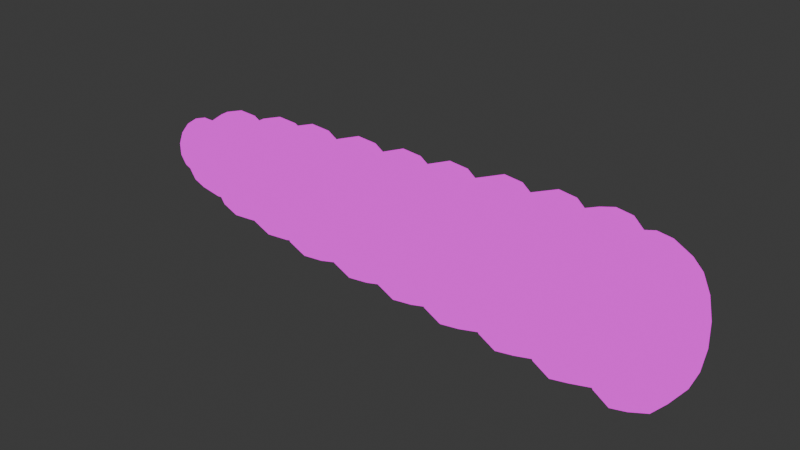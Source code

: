 # Source: carrot_sliced.blend  (saved by Blender 4.5.90; exported with 4.5.12 LTS)
import bpy
from mathutils import Matrix  # noqa: F401  (used for matrix-valued properties, if any)

bpy.ops.wm.read_factory_settings(use_empty=True)
scene = bpy.context.scene
scene.name = 'Scene'

# ---- collections
col_collection = bpy.data.collections.new('Collection'); scene.collection.children.link(col_collection)
col_boolean_cutters = bpy.data.collections.new('boolean_cutters'); scene.collection.children.link(col_boolean_cutters)
col_boolean_cutters.hide_render = True

# ---- images (referenced by path relative to the original .blend; pixels are not part of the script)
import os
ASSET_DIR = os.environ.get("B2B_ASSET_DIR", "")  # directory of the original .blend (textures are referenced by path, not embedded)
HERE = os.path.dirname(os.path.abspath(__file__))  # packed textures are extracted next to this script under _unpacked/

def load_image(name, relpath, width, height, colorspace="sRGB"):
    """Load a texture the original file referenced (path relative to the .blend, or extracted next to this script)."""
    p = next((c for c in (os.path.join(HERE, relpath), os.path.join(ASSET_DIR, relpath)) if relpath and os.path.exists(c)), "")
    if p:
        img = bpy.data.images.load(p, check_existing=True)
        img.name = name
    else:  # same state as the original file: an image datablock whose file is absent (Cycles renders it pink)
        img = bpy.data.images.new(name, width, height)
        img.source = "FILE"
        img.filepath = "//" + (relpath or name)
    img.colorspace_settings.name = colorspace
    return img
img_gradient_png = load_image('gradient.png', 'gradient.png', 1024, 1024, 'sRGB')

# ---- materials (node trees are filled in below, after node groups)
mat_carrot_body = bpy.data.materials.new('carrot_body')

# ---- material node trees
mat_carrot_body.use_nodes = True; mat_carrot_body.node_tree.nodes.clear()
_N = mat_carrot_body.node_tree.nodes; _L = mat_carrot_body.node_tree.links
n0 = _N.new('ShaderNodeOutputMaterial'); n0.name = 'Material Output'; n0.location = (200, 100)
n1 = _N.new('ShaderNodeTexImage'); n1.name = 'Image Texture'; n1.location = (-388, 86)
n1.image = img_gradient_png
_L.new(n1.outputs[0], n0.inputs[0])
n0.is_active_output = True

# ---- world
world_world = bpy.data.worlds.new('World'); scene.world = world_world
world_world.use_nodes = True; world_world.node_tree.nodes.clear()
_N = world_world.node_tree.nodes; _L = world_world.node_tree.links
n0 = _N.new('ShaderNodeOutputWorld'); n0.name = 'World Output'; n0.location = (200, 100)
n1 = _N.new('ShaderNodeBackground'); n1.name = 'Background'; n1.location = (-200, 100)
n1.inputs[0].default_value = (0.05088, 0.05088, 0.05088, 1.0)
_L.new(n1.outputs[0], n0.inputs[0])
n0.is_active_output = True
world_world.color = (0.05088, 0.05088, 0.05088)
world_world.sun_shadow_jitter_overblur = 0.0

# ---- meshes
me_cylinder = bpy.data.meshes.new('Cylinder')
me_cylinder.from_pydata([(-2.443, 0.1466, 0.04571), (-2.458, 0.1127, 0.09471), (-2.468, 0.06178, 0.1276), (-2.472, 0.001541, 0.1393), (-2.469, -0.05883, 0.1282), (-2.459, -0.1101, 0.09582), (-2.444, -0.1446, 0.04716), (-2.426, -0.1569, -0.01038), (-2.409, -0.1452, -0.06803), (-2.394, -0.1113, -0.117), (-2.383, -0.06038, -0.1499), (-2.38, -0.0001437, -0.1617), (-2.383, 0.06022, -0.1505), (-2.393, 0.1115, -0.1181), (-2.425, 0.1583, -0.01195), (-2.408, 0.146, -0.06949), (-2.142, 0.2972, -0.04768), (-1.179, 0.489, -0.02457), (-1.889, 0.3973, 0.0364), (-2.109, 0.2739, -0.1562), (-1.124, 0.4508, -0.203), (-1.844, 0.3663, -0.1085), (-2.081, 0.209, -0.248), (-1.078, 0.344, -0.3539), (-1.807, 0.2795, -0.2311), (-2.062, 0.1122, -0.3091), (-1.047, 0.1849, -0.4544), (-1.782, 0.1503, -0.3126), (-2.056, -0.001734, -0.3301), (-1.037, -0.002353, -0.489), (-1.774, -0.001738, -0.3407), (-2.063, -0.1154, -0.308), (-1.048, -0.1892, -0.4525), (-1.783, -0.1535, -0.3111), (-2.082, -0.2115, -0.2459), (-1.08, -0.3472, -0.3505), (-1.808, -0.2818, -0.2283), (-2.11, -0.2754, -0.1535), (-1.127, -0.4523, -0.1985), (-1.846, -0.3671, -0.1049), (-2.144, -0.2974, -0.04471), (-1.181, -0.4885, -0.0197), (-1.891, -0.3965, 0.04036), (-2.177, -0.2742, 0.06384), (-1.236, -0.4503, 0.1588), (-1.935, -0.3655, 0.1853), (-2.205, -0.2092, 0.1556), (-1.282, -0.3435, 0.3097), (-1.973, -0.2788, 0.3078), (-2.223, -0.1124, 0.2167), (-1.313, -0.1844, 0.4101), (-1.997, -0.1495, 0.3894), (-2.23, 0.001444, 0.2378), (-1.323, 0.002872, 0.4447), (-2.006, 0.002505, 0.4175), (-2.223, 0.1151, 0.2156), (-1.312, 0.1897, 0.4082), (-1.997, 0.1542, 0.3879), (-2.204, 0.2112, 0.1535), (-1.28, 0.3477, 0.3062), (-1.971, 0.2825, 0.305), (-2.175, 0.2751, 0.0611), (-1.233, 0.4528, 0.1543), (-1.933, 0.3679, 0.1816), (-2.519, 0.0005032, -0.04244), (1.895, 0.6469, 0.002897), (2.352, 0.633, -0.02152), (2.526, 0.4972, 0.03737), (1.967, 0.5963, -0.2333), (2.581, 0.4583, -0.1441), (2.423, 0.5835, -0.2527), (2.028, 0.455, -0.433), (2.628, 0.3497, -0.2976), (2.483, 0.4451, -0.4483), (2.069, 0.2444, -0.5659), (2.659, 0.1879, -0.3997), (2.522, 0.2389, -0.5784), (2.082, -0.003446, -0.6117), (2.67, -0.002568, -0.4349), (2.536, -0.00366, -0.6232), (2.067, -0.2507, -0.5634), (2.658, -0.1926, -0.3978), (2.521, -0.2457, -0.576), (2.026, -0.4598, -0.4285), (2.626, -0.3533, -0.2941), (2.48, -0.4505, -0.4438), (1.964, -0.5989, -0.2273), (2.579, -0.4602, -0.1395), (2.42, -0.5866, -0.2469), (1.891, -0.6468, 0.00935), (2.523, -0.497, 0.04233), (2.349, -0.6335, -0.0152), (1.819, -0.5963, 0.2455), (2.467, -0.4581, 0.2238), (2.278, -0.584, 0.216), (1.758, -0.4549, 0.4453), (2.421, -0.3495, 0.3773), (2.218, -0.4457, 0.4116), (1.717, -0.2443, 0.5781), (2.39, -0.1877, 0.4794), (2.178, -0.2395, 0.5417), (1.704, 0.003468, 0.6239), (2.379, 0.002745, 0.5146), (2.165, 0.003109, 0.5865), (1.719, 0.2507, 0.5757), (2.391, 0.1928, 0.4775), (2.18, 0.2452, 0.5392), (1.761, 0.4598, 0.4407), (2.423, 0.3534, 0.3738), (2.221, 0.4499, 0.4071), (1.822, 0.5989, 0.2396), (2.47, 0.4603, 0.2192), (2.281, 0.5861, 0.2102), (1.826, 0.4447, -0.49), (1.524, 0.2449, 0.4968), (1.562, -0.4455, 0.3693), (1.522, -0.2395, 0.4993), (1.509, 0.002978, 0.5441), (1.564, 0.4495, 0.3648), (1.625, 0.5856, 0.168), (1.696, 0.6324, -0.06353), (1.767, 0.583, -0.2946), (1.866, 0.2386, -0.62), (1.622, -0.5838, 0.1738), (1.763, -0.5864, -0.2888), (1.824, -0.4503, -0.4855), (1.692, -0.6332, -0.05722), (1.865, -0.2457, -0.6176), (1.879, -0.003787, -0.6648), (1.378, 0.2455, 0.6118), (1.416, -0.4442, 0.4843), (1.476, -0.5823, 0.2891), (1.377, -0.2384, 0.6142), (1.363, 0.003794, 0.6589), (1.419, 0.4498, 0.4799), (1.617, -0.5849, -0.173), (1.678, -0.449, -0.3695), (1.546, -0.6317, 0.05831), (1.68, 0.445, -0.374), (1.72, 0.2392, -0.5039), (1.479, 0.5857, 0.2833), (1.718, -0.2446, -0.5015), (1.55, 0.6326, 0.05201), (1.621, 0.5832, -0.1788), (1.733, -0.002964, -0.5486), (1.286, 0.5609, -0.2812), (1.218, 0.6085, -0.05895), (1.343, 0.4279, -0.4692), (1.149, 0.5634, 0.1638), (1.051, -0.2302, 0.4824), (1.089, -0.4284, 0.3574), (1.091, 0.4325, 0.3531), (1.052, 0.2357, 0.4801), (1.038, 0.002975, 0.5255), (1.146, -0.5614, 0.1694), (1.214, -0.609, -0.05288), (1.381, 0.2297, -0.5942), (1.38, -0.2362, -0.5919), (1.282, -0.5639, -0.2756), (1.394, -0.003532, -0.6373), (1.341, -0.433, -0.4649), (0.9982, -0.5601, 0.2865), (1.066, -0.6076, 0.06447), (0.9028, -0.2292, 0.5992), (0.9408, -0.4272, 0.4743), (1.134, -0.5626, -0.158), (0.9433, 0.4327, 0.47), (0.9042, 0.2362, 0.5968), (0.89, 0.003704, 0.6422), (1.192, -0.4318, -0.3471), (1.138, 0.561, -0.1636), (1.233, 0.2302, -0.4763), (1.07, 0.6085, 0.05841), (1.195, 0.4281, -0.3514), (1.001, 0.5635, 0.2809), (1.232, -0.2352, -0.474), (1.246, -0.002796, -0.5193), (0.6345, 0.5386, 0.1479), (0.5788, 0.4134, 0.3288), (0.7648, 0.5362, -0.2776), (0.8197, 0.409, -0.4573), (0.5764, -0.4097, 0.3329), (0.6998, 0.5817, -0.0651), (0.5278, 0.002793, 0.4937), (0.5414, 0.2253, 0.4503), (0.5401, -0.2202, 0.4525), (0.8173, -0.4141, -0.4532), (0.8548, -0.2259, -0.5747), (0.7617, -0.5392, -0.2722), (0.6964, -0.5823, -0.05929), (0.6313, -0.5368, 0.1532), (0.8561, 0.2195, -0.5769), (0.8684, -0.003429, -0.6181), (0.6696, -0.4129, -0.3358), (0.4315, 0.4137, 0.4453), (0.6141, -0.5379, -0.155), (0.5488, -0.5809, 0.05768), (0.4291, -0.4085, 0.4495), (0.4839, -0.5355, 0.2699), (0.3804, 0.00352, 0.61), (0.394, 0.2258, 0.5667), (0.3927, -0.2192, 0.5689), (0.487, 0.5387, 0.2646), (0.707, -0.2249, -0.4571), (0.6172, 0.5363, -0.1604), (0.672, 0.4093, -0.3399), (0.7083, 0.22, -0.4593), (0.5522, 0.5818, 0.05188), (0.7206, -0.002694, -0.5005), (0.0703, 0.2161, 0.4359), (0.1062, 0.3965, 0.3194), (0.06906, -0.2111, 0.438), (0.3372, 0.3922, -0.4344), (0.05725, 0.002706, 0.4775), (0.2222, 0.5578, -0.05832), (0.1596, 0.5165, 0.1459), (0.1039, -0.3928, 0.3234), (0.2845, 0.5142, -0.2621), (0.3839, -0.003259, -0.5886), (0.372, 0.2105, -0.5491), (0.3708, -0.2166, -0.5469), (0.2189, -0.5584, -0.05275), (0.2815, -0.517, -0.257), (0.1566, -0.5147, 0.151), (0.3349, -0.397, -0.4305), (-0.06985, 0.2165, 0.546), (-0.03396, 0.3967, 0.4297), (-0.07109, -0.2101, 0.5481), (-0.08288, 0.003394, 0.5876), (0.0786, -0.557, 0.05794), (-0.03626, -0.3916, 0.4336), (0.1411, -0.5157, -0.146), (0.0163, -0.5134, 0.2615), (0.1944, -0.3958, -0.3193), (0.2433, -0.002564, -0.4772), (0.2315, 0.211, -0.4378), (0.1967, 0.3925, -0.3233), (0.08184, 0.5578, 0.05238), (0.2303, -0.2157, -0.4356), (0.0193, 0.5165, 0.2563), (0.1441, 0.5143, -0.1511), (-0.3636, -0.3759, 0.3066), (-0.1908, 0.492, -0.2536), (-0.1404, 0.3753, -0.4185), (-0.2505, 0.5337, -0.05858), (-0.397, -0.202, 0.4163), (-0.3104, 0.4942, 0.1368), (-0.4083, 0.002575, 0.4541), (-0.3958, 0.2067, 0.4143), (-0.3614, 0.3793, 0.3029), (-0.3133, -0.4925, 0.1417), (-0.1083, -0.2073, -0.5261), (-0.09578, -0.003133, -0.566), (-0.1937, -0.4947, -0.2486), (-0.2536, -0.5343, -0.05325), (-0.1071, 0.2014, -0.5281), (-0.1426, -0.3799, -0.4147), (-0.5114, -0.3747, 0.4235), (-0.4612, -0.4912, 0.2588), (-0.5448, -0.201, 0.5331), (-0.3417, -0.4934, -0.131), (-0.4016, -0.5329, 0.0641), (-0.5561, 0.003305, 0.5708), (-0.5436, 0.2072, 0.531), (-0.2907, -0.3787, -0.2969), (-0.5092, 0.3796, 0.4198), (-0.3388, 0.4921, -0.136), (-0.2564, -0.2063, -0.4082), (-0.2886, 0.3756, -0.3006), (-0.2439, -0.002396, -0.4479), (-0.3984, 0.5338, 0.05878), (-0.4583, 0.4943, 0.2539), (-0.2552, 0.2019, -0.4102), (-0.7683, 0.507, -0.06472), (-0.7116, 0.4673, -0.2499), (-0.8758, -0.3571, 0.2822), (-0.9064, 0.1963, 0.3845), (-0.9182, 0.002393, 0.4223), (-0.9075, -0.1919, 0.3864), (-0.8252, 0.4694, 0.1209), (-0.6638, 0.3565, -0.4066), (-0.8737, 0.3603, 0.2786), (-0.7144, -0.47, -0.2453), (-0.7713, -0.5076, -0.05966), (-0.6321, 0.1913, -0.5108), (-0.6214, -0.003029, -0.5467), (-0.828, -0.4679, 0.1256), (-0.6332, -0.1969, -0.5089), (-0.6659, -0.3609, -0.403), (-0.8714, -0.4683, -0.1203), (-0.9282, -0.5058, 0.06505), (-0.9848, -0.4662, 0.25), (-1.033, -0.3555, 0.4064), (-1.063, 0.1972, 0.5086), (-1.075, 0.003496, 0.5464), (-1.064, -0.1906, 0.5105), (-1.03, 0.3609, 0.4029), (-0.8229, -0.3593, -0.2778), (-0.9252, 0.5074, 0.05999), (-0.8686, 0.4678, -0.125), (-0.7892, 0.1922, -0.3855), (-0.7785, -0.001919, -0.4213), (-0.7903, -0.1956, -0.3835), (-0.9821, 0.4699, 0.2454), (-0.8209, 0.3571, -0.2814), (-1.206, 0.4836, -0.03361), (-1.152, 0.4458, -0.2101), (-1.106, 0.3402, -0.3594), (-1.26, 0.4478, 0.1433), (-1.348, 0.002786, 0.4305), (-1.337, 0.1876, 0.3944), (-1.306, 0.3438, 0.2936), (-1.308, -0.3398, 0.297), (-1.338, -0.1824, 0.3963), (-1.066, -0.002381, -0.4929), (-1.077, -0.1872, -0.4568), (-1.108, -0.3434, -0.356), (-1.208, -0.4832, -0.02878), (-1.076, 0.1828, -0.4587), (-1.154, -0.4474, -0.2056), (-1.262, -0.4454, 0.1477), (-1.22, -0.3419, -0.2683), (-1.32, -0.481, 0.05756), (-1.46, 0.002988, 0.515), (-1.449, 0.187, 0.4791), (-1.418, 0.3427, 0.3786), (-1.266, -0.4454, -0.1186), (-1.374, -0.4434, 0.2334), (-1.42, -0.3382, 0.382), (-1.45, -0.1815, 0.4809), (-1.318, 0.4819, 0.05276), (-1.264, 0.4442, -0.123), (-1.218, 0.339, -0.2717), (-1.178, -0.002158, -0.4047), (-1.189, -0.1862, -0.3688), (-1.372, 0.4462, 0.2289), (-1.188, 0.1823, -0.3706), (-1.604, 0.3828, -0.2097), (-1.65, 0.4153, -0.05799), (-1.697, 0.3845, 0.09407), (-1.564, 0.292, -0.3381), (-1.736, 0.2952, 0.2233), (-1.763, 0.1608, 0.31), (-1.773, 0.001942, 0.341), (-1.764, -0.1573, 0.3116), (-1.738, -0.2926, 0.2262), (-1.538, 0.1567, -0.4234), (-1.53, -0.0025, -0.4528), (-1.539, -0.1614, -0.4218), (-1.566, -0.2957, -0.3351), (-1.606, -0.3851, -0.2059), (-1.652, -0.4159, -0.05384), (-1.699, -0.3834, 0.0979), (-1.89, 0.2946, 0.3445), (-1.917, 0.1609, 0.4309), (-1.926, 0.002771, 0.4617), (-1.918, -0.1557, 0.4324), (-1.721, -0.2935, -0.2113), (-1.892, -0.2904, 0.3475), (-1.76, -0.3825, -0.08266), (-1.806, -0.4131, 0.06869), (-1.853, -0.3808, 0.2197), (-1.758, 0.3819, -0.08647), (-1.804, 0.4142, 0.06457), (-1.85, 0.3836, 0.2159), (-1.719, 0.2915, -0.2142), (-1.693, 0.1568, -0.2992), (-1.684, -0.001651, -0.3285), (-1.694, -0.1598, -0.2976), (-2.174, 0.2713, -0.05836), (-2.144, 0.25, -0.1575), (-2.118, 0.1907, -0.2413), (-2.205, 0.2511, 0.04097), (-2.231, 0.1928, 0.1254), (-2.248, 0.105, 0.182), (-2.254, 0.001239, 0.2023), (-2.249, -0.1028, 0.1831), (-2.232, -0.1911, 0.1273), (-2.101, 0.1023, -0.2971), (-2.096, -0.001663, -0.3163), (-2.102, -0.1054, -0.296), (-2.119, -0.1932, -0.2394), (-2.145, -0.2516, -0.155), (-2.176, -0.2717, -0.05565), (-2.206, -0.2505, 0.04347), (-2.347, 0.1885, 0.2104), (-2.364, 0.1032, 0.2655), (-2.37, 0.002386, 0.2852), (-2.365, -0.09865, 0.2665), (-2.239, -0.1865, -0.1439), (-2.264, -0.2432, -0.06192), (-2.294, -0.2628, 0.03458), (-2.348, -0.1845, 0.2123), (-2.323, -0.2421, 0.1309), (-2.292, 0.2647, 0.03194), (-2.263, 0.2441, -0.06435), (-2.238, 0.1865, -0.1458), (-2.322, 0.2452, 0.1284), (-2.221, 0.1006, -0.2), (-2.216, -0.0004336, -0.2186), (-2.222, -0.1013, -0.199), (2.111, 0.5926, 0.1563), (2.183, 0.64, -0.07809), (2.255, 0.59, -0.312), (2.315, 0.45, -0.5098), (2.05, 0.4548, 0.3555), (2.009, 0.2477, 0.4892), (2.007, -0.2426, 0.4917), (1.994, 0.002796, 0.537), (2.047, -0.4512, 0.3601), (2.355, 0.2414, -0.6415), (2.369, -0.004052, -0.6868), (2.354, -0.249, -0.639), (2.313, -0.4561, -0.5053), (2.251, -0.5938, -0.3061), (2.108, -0.5912, 0.1622), (2.179, -0.6413, -0.07169), (1.893, 0.456, 0.4808), (1.852, 0.2488, 0.6145), (1.85, -0.2419, 0.617), (1.837, 0.003712, 0.6624), (1.89, -0.4506, 0.4853), (2.156, -0.4555, -0.3807), (2.094, -0.5933, -0.1813), (1.951, -0.5907, 0.2873), (2.023, -0.6408, 0.05324), (1.954, 0.5939, 0.2814), (2.026, 0.6414, 0.04684), (2.098, 0.5913, -0.1872), (2.158, 0.4512, -0.3852), (2.198, 0.2425, -0.5169), (2.212, -0.003141, -0.5623), (2.197, -0.2482, -0.5145), (2.43, 0.3455, 0.3679), (2.398, 0.1884, 0.4693), (2.387, 0.002695, 0.5055), (2.397, -0.1835, 0.4711), (2.629, -0.3453, -0.285), (2.528, -0.4858, 0.04387), (2.428, -0.3417, 0.3713), (2.582, -0.4498, -0.1339), (2.474, -0.4478, 0.2213), (2.585, 0.448, -0.1384), (2.531, 0.486, 0.03902), (2.476, 0.45, 0.2168), (2.661, 0.1836, -0.3883), (2.631, 0.3419, -0.2884), (2.671, -0.002499, -0.4227), (2.66, -0.1883, -0.3864)], [], [(28, 31, 380, 379), (19, 22, 371, 370), (58, 61, 372, 373), (49, 52, 375, 376), (40, 43, 384, 383), (31, 34, 381, 380), (8, 7, 64), (52, 55, 374, 375), (43, 46, 377, 384), (34, 37, 382, 381), (25, 28, 379, 378), (16, 19, 370, 369), (61, 16, 369, 372), (55, 58, 373, 374), (46, 49, 376, 377), (37, 40, 383, 382), (17, 20, 306, 305), (18, 21, 19, 16), (20, 23, 307, 306), (21, 24, 22, 19), (23, 26, 318, 307), (24, 27, 25, 22), (26, 29, 314, 318), (27, 30, 28, 25), (29, 32, 315, 314), (30, 33, 31, 28), (32, 35, 316, 315), (33, 36, 34, 31), (35, 38, 319, 316), (36, 39, 37, 34), (38, 41, 317, 319), (39, 42, 40, 37), (41, 44, 320, 317), (42, 45, 43, 40), (44, 47, 312, 320), (45, 48, 46, 43), (47, 50, 313, 312), (48, 51, 49, 46), (50, 53, 309, 313), (51, 54, 52, 49), (53, 56, 310, 309), (54, 57, 55, 52), (56, 59, 311, 310), (57, 60, 58, 55), (59, 62, 308, 311), (60, 63, 61, 58), (62, 17, 305, 308), (63, 18, 16, 61), (22, 25, 378, 371), (3, 2, 64), (13, 12, 64), (4, 3, 64), (15, 13, 64), (9, 8, 64), (0, 14, 64), (10, 9, 64), (5, 4, 64), (14, 15, 64), (6, 5, 64), (1, 0, 64), (11, 10, 64), (2, 1, 64), (12, 11, 64), (7, 6, 64), (68, 65, 427, 428), (70, 66, 67, 69), (69, 67, 443, 442), (71, 68, 428, 429), (73, 70, 69, 72), (72, 69, 442, 446), (74, 71, 429, 430), (76, 73, 72, 75), (75, 72, 446, 445), (77, 74, 430, 431), (79, 76, 75, 78), (78, 75, 445, 447), (80, 77, 431, 432), (82, 79, 78, 81), (81, 78, 447, 448), (83, 80, 432, 422), (85, 82, 81, 84), (84, 81, 448, 437), (86, 83, 422, 423), (88, 85, 84, 87), (87, 84, 437, 440), (89, 86, 423, 425), (91, 88, 87, 90), (90, 87, 440, 438), (92, 89, 425, 424), (94, 91, 90, 93), (93, 90, 438, 441), (95, 92, 424, 421), (97, 94, 93, 96), (96, 93, 441, 439), (98, 95, 421, 419), (100, 97, 96, 99), (99, 96, 439, 436), (101, 98, 419, 420), (103, 100, 99, 102), (102, 99, 436, 435), (104, 101, 420, 418), (106, 103, 102, 105), (105, 102, 435, 434), (107, 104, 418, 417), (109, 106, 105, 108), (108, 105, 434, 433), (110, 107, 417, 426), (112, 109, 108, 111), (111, 108, 433, 444), (65, 110, 426, 427), (66, 112, 111, 67), (67, 111, 444, 443), (17, 298, 299, 20), (62, 303, 298, 17), (20, 299, 304, 23), (23, 304, 300, 26), (26, 300, 301, 29), (29, 301, 302, 32), (32, 302, 297, 35), (35, 297, 289, 38), (38, 289, 290, 41), (41, 290, 291, 44), (44, 291, 292, 47), (47, 292, 295, 50), (50, 295, 294, 53), (53, 294, 293, 56), (56, 293, 296, 59), (59, 296, 303, 62), (122, 113, 71, 74), (125, 127, 80, 83), (123, 126, 89, 92), (120, 119, 110, 65), (114, 117, 101, 104), (119, 118, 107, 110), (124, 125, 83, 86), (118, 114, 104, 107), (144, 141, 136, 135, 137, 131, 130, 132, 133, 129, 134, 140, 142, 143, 138, 139), (128, 122, 74, 77), (117, 116, 98, 101), (115, 123, 92, 95), (113, 121, 68, 71), (126, 124, 86, 89), (117, 116, 115, 123, 126, 124, 125, 127, 128, 122, 113, 121, 120, 119, 118, 114), (127, 128, 77, 80), (116, 115, 95, 98), (121, 120, 65, 68), (156, 147, 138, 139), (160, 157, 141, 136), (154, 155, 137, 131), (146, 148, 140, 142), (152, 153, 133, 129), (158, 160, 136, 135), (148, 151, 134, 140), (151, 152, 129, 134), (176, 175, 169, 165, 162, 161, 164, 163, 168, 167, 166, 174, 172, 170, 173, 171), (159, 156, 139, 144), (153, 149, 132, 133), (150, 154, 131, 130), (147, 145, 143, 138), (155, 158, 135, 137), (153, 149, 150, 154, 155, 158, 160, 157, 159, 156, 147, 145, 146, 148, 151, 152), (157, 159, 144, 141), (149, 150, 130, 132), (145, 146, 142, 143), (191, 180, 173, 171), (186, 187, 175, 169), (190, 189, 162, 161), (182, 177, 174, 172), (184, 183, 168, 167), (177, 178, 166, 174), (188, 186, 169, 165), (178, 184, 167, 166), (208, 203, 193, 195, 196, 198, 197, 201, 199, 200, 194, 202, 207, 204, 205, 206), (192, 191, 171, 176), (181, 190, 161, 164), (183, 185, 163, 168), (180, 179, 170, 173), (189, 188, 165, 162), (183, 185, 181, 190, 189, 188, 186, 187, 192, 191, 180, 179, 182, 177, 178, 184), (187, 192, 176, 175), (185, 181, 164, 163), (179, 182, 172, 170), (219, 212, 205, 206), (224, 220, 203, 193), (223, 221, 196, 198), (214, 215, 202, 207), (209, 213, 199, 200), (222, 224, 193, 195), (215, 210, 194, 202), (210, 209, 200, 194), (234, 238, 233, 231, 229, 232, 230, 227, 228, 225, 226, 239, 237, 240, 236, 235), (218, 219, 206, 208), (216, 223, 198, 197), (213, 211, 201, 199), (212, 217, 204, 205), (221, 222, 195, 196), (213, 211, 216, 223, 221, 222, 224, 220, 218, 219, 212, 217, 214, 215, 210, 209), (220, 218, 208, 203), (211, 216, 197, 201), (217, 214, 207, 204), (255, 243, 236, 235), (256, 251, 238, 233), (250, 254, 229, 232), (244, 246, 239, 237), (248, 247, 228, 225), (253, 256, 233, 231), (246, 249, 226, 239), (249, 248, 225, 226), (269, 267, 264, 260, 261, 258, 257, 259, 262, 263, 265, 271, 270, 266, 268, 272), (252, 255, 235, 234), (247, 245, 227, 228), (241, 250, 232, 230), (243, 242, 240, 236), (254, 253, 231, 229), (247, 245, 241, 250, 254, 253, 256, 251, 252, 255, 243, 242, 244, 246, 249, 248), (251, 252, 234, 238), (245, 241, 230, 227), (242, 244, 237, 240), (284, 280, 268, 272), (288, 287, 267, 264), (286, 283, 261, 258), (273, 279, 271, 270), (276, 277, 262, 263), (279, 281, 265, 271), (282, 288, 264, 260), (281, 276, 263, 265), (301, 302, 297, 289, 290, 291, 292, 295, 294, 293, 296, 303, 298, 299, 304, 300), (285, 284, 272, 269), (275, 286, 258, 257), (277, 278, 259, 262), (280, 274, 266, 268), (283, 282, 260, 261), (277, 278, 275, 286, 283, 282, 288, 287, 285, 284, 280, 274, 273, 279, 281, 276), (287, 285, 269, 267), (278, 275, 257, 259), (274, 273, 270, 266), (328, 329, 344, 345), (336, 333, 347, 346), (324, 325, 341, 342), (333, 334, 348, 347), (331, 332, 340, 337), (325, 335, 339, 341), (326, 322, 351, 350), (327, 328, 345, 352), (322, 327, 352, 351), (330, 331, 337, 338), (321, 326, 350, 349), (333, 334, 321, 326, 322, 327, 328, 329, 323, 324, 325, 335, 330, 331, 332, 336), (334, 321, 349, 348), (323, 324, 342, 343), (332, 336, 346, 340), (329, 323, 343, 344), (309, 313, 312, 320, 317, 319, 316, 315, 314, 318, 307, 306, 305, 308, 311, 310), (335, 330, 338, 339), (356, 355, 54, 51), (364, 363, 18, 63), (355, 354, 57, 54), (367, 368, 33, 30), (360, 361, 45, 42), (359, 360, 42, 39), (368, 357, 36, 33), (361, 358, 48, 45), (353, 364, 63, 60), (357, 359, 39, 36), (366, 367, 30, 27), (363, 362, 21, 18), (367, 368, 357, 359, 360, 361, 358, 356, 355, 354, 353, 364, 363, 362, 365, 366), (354, 353, 60, 57), (365, 366, 27, 24), (358, 356, 51, 48), (343, 344, 345, 352, 351, 350, 349, 348, 347, 346, 340, 337, 338, 339, 341, 342), (362, 365, 24, 21), (399, 400, 10, 11), (395, 396, 13, 15), (392, 388, 4, 5), (385, 397, 0, 1), (391, 393, 6, 7), (394, 395, 15, 14), (388, 387, 3, 4), (389, 390, 8, 9), (396, 398, 12, 13), (393, 392, 5, 6), (400, 389, 9, 10), (386, 385, 1, 2), (399, 400, 389, 390, 391, 393, 392, 388, 387, 386, 385, 397, 394, 395, 396, 398), (397, 394, 14, 0), (390, 391, 7, 8), (398, 399, 11, 12), (387, 386, 2, 3), (375, 376, 377, 384, 383, 382, 381, 380, 379, 378, 371, 370, 369, 372, 373, 374), (406, 408, 103, 106), (409, 415, 94, 97), (405, 406, 106, 109), (402, 401, 112, 66), (401, 405, 109, 112), (412, 411, 79, 82), (416, 414, 88, 91), (411, 410, 76, 79), (404, 403, 70, 73), (415, 416, 91, 94), (407, 409, 97, 100), (410, 404, 73, 76), (431, 432, 422, 423, 425, 424, 421, 419, 420, 418, 417, 426, 427, 428, 429, 430), (414, 413, 85, 88), (408, 407, 100, 103), (403, 402, 66, 70), (413, 412, 82, 85), (408, 407, 409, 415, 416, 414, 413, 412, 411, 410, 404, 403, 402, 401, 405, 406), (447, 448, 437, 440, 438, 441, 439, 436, 435, 434, 433, 444, 443, 442, 446, 445)])
_uv = me_cylinder.uv_layers.new(name='UVMap')
_uv.uv.foreach_set('vector', [0.3548, 0.7776, 0.3332, 0.7762, 0.338, 0.774, 0.3581, 0.7754, 0.4218, 0.7785, 0.3994, 0.7788, 0.3994, 0.7766, 0.4202, 0.7763, 0.4868, 0.7742, 0.4657, 0.7763, 0.4609, 0.7741, 0.4803, 0.7722, 0.5426, 0.7643, 0.5256, 0.7682, 0.5156, 0.7665, 0.5308, 0.7628, 0.274, 0.7681, 0.257, 0.7642, 0.2688, 0.7627, 0.2839, 0.7664, 0.3332, 0.7762, 0.3123, 0.7741, 0.3187, 0.7721, 0.338, 0.774, 0.3364, 0.7612, 0.3275, 0.7589, 0.3996, 0.7558, 0.5256, 0.7682, 0.5069, 0.7715, 0.4987, 0.7696, 0.5156, 0.7665, 0.257, 0.7642, 0.2425, 0.7595, 0.2563, 0.7583, 0.2688, 0.7627, 0.3123, 0.7741, 0.2924, 0.7714, 0.3005, 0.7696, 0.3187, 0.7721, 0.377, 0.7785, 0.3548, 0.7776, 0.3581, 0.7754, 0.3787, 0.7763, 0.4439, 0.7776, 0.4218, 0.7785, 0.4202, 0.7763, 0.4408, 0.7755, 0.4657, 0.7763, 0.4439, 0.7776, 0.4408, 0.7755, 0.4609, 0.7741, 0.5069, 0.7715, 0.4868, 0.7742, 0.4803, 0.7722, 0.4987, 0.7696, 0.5572, 0.7596, 0.5426, 0.7643, 0.5308, 0.7628, 0.5433, 0.7584, 0.2924, 0.7714, 0.274, 0.7681, 0.2839, 0.7664, 0.3005, 0.7696, 0.4736, 0.8189, 0.4366, 0.8196, 0.4361, 0.8181, 0.4727, 0.8174, 0.4585, 0.7925, 0.4289, 0.7934, 0.4218, 0.7785, 0.4439, 0.7776, 0.4366, 0.8196, 0.3995, 0.8198, 0.3995, 0.8183, 0.4361, 0.8181, 0.4289, 0.7934, 0.3994, 0.7937, 0.3994, 0.7788, 0.4218, 0.7785, 0.3995, 0.8198, 0.3624, 0.8196, 0.3629, 0.818, 0.3995, 0.8183, 0.3994, 0.7937, 0.3698, 0.7934, 0.377, 0.7785, 0.3994, 0.7788, 0.3624, 0.8196, 0.3253, 0.8188, 0.3262, 0.8173, 0.3629, 0.818, 0.3698, 0.7934, 0.3405, 0.7925, 0.3548, 0.7776, 0.377, 0.7785, 0.3253, 0.8188, 0.2882, 0.8177, 0.2896, 0.8161, 0.3262, 0.8173, 0.3405, 0.7925, 0.3114, 0.791, 0.3332, 0.7762, 0.3548, 0.7776, 0.2882, 0.8177, 0.2511, 0.8162, 0.2529, 0.8146, 0.2896, 0.8161, 0.3114, 0.791, 0.2828, 0.7888, 0.3123, 0.7741, 0.3332, 0.7762, 0.2511, 0.8162, 0.2141, 0.8143, 0.2165, 0.8127, 0.2529, 0.8146, 0.2828, 0.7888, 0.2542, 0.7861, 0.2924, 0.7714, 0.3123, 0.7741, 0.2141, 0.8143, 0.1768, 0.8122, 0.1797, 0.8105, 0.2165, 0.8127, 0.2542, 0.7861, 0.2267, 0.7829, 0.274, 0.7681, 0.2924, 0.7714, 0.1768, 0.8122, 0.1393, 0.81, 0.1429, 0.8082, 0.1797, 0.8105, 0.2267, 0.7829, 0.2, 0.7792, 0.257, 0.7642, 0.274, 0.7681, 0.1393, 0.81, 0.1014, 0.8077, 0.1057, 0.8058, 0.1429, 0.8082, 0.2, 0.7792, 0.1741, 0.7749, 0.2425, 0.7595, 0.257, 0.7642, 0.6972, 0.8084, 0.6594, 0.8105, 0.6559, 0.8087, 0.6931, 0.8064, 0.6264, 0.7752, 0.5997, 0.7794, 0.5426, 0.7643, 0.5572, 0.7596, 0.6594, 0.8105, 0.622, 0.8126, 0.6191, 0.8109, 0.6559, 0.8087, 0.5997, 0.7794, 0.5724, 0.7831, 0.5256, 0.7682, 0.5426, 0.7643, 0.622, 0.8126, 0.5849, 0.8146, 0.5825, 0.8129, 0.6191, 0.8109, 0.5724, 0.7831, 0.5446, 0.7863, 0.5069, 0.7715, 0.5256, 0.7682, 0.5849, 0.8146, 0.5477, 0.8164, 0.5459, 0.8148, 0.5825, 0.8129, 0.5446, 0.7863, 0.5166, 0.7889, 0.4868, 0.7742, 0.5069, 0.7715, 0.5477, 0.8164, 0.5107, 0.8178, 0.5093, 0.8163, 0.5459, 0.8148, 0.5166, 0.7889, 0.4877, 0.791, 0.4657, 0.7763, 0.4868, 0.7742, 0.5107, 0.8178, 0.4736, 0.8189, 0.4727, 0.8174, 0.5093, 0.8163, 0.4877, 0.791, 0.4585, 0.7925, 0.4439, 0.7776, 0.4657, 0.7763, 0.3994, 0.7788, 0.377, 0.7785, 0.3787, 0.7763, 0.3994, 0.7766, 0.4718, 0.759, 0.4628, 0.7613, 0.3996, 0.7558, 0.3995, 0.7666, 0.3858, 0.7663, 0.3996, 0.7558, 0.4784, 0.7563, 0.4718, 0.759, 0.3996, 0.7558, 0.4133, 0.7664, 0.3995, 0.7666, 0.3996, 0.7558, 0.3472, 0.7632, 0.3364, 0.7612, 0.3996, 0.7558, 0.4398, 0.7647, 0.4268, 0.7658, 0.3996, 0.7558, 0.3593, 0.7646, 0.3472, 0.7632, 0.3996, 0.7558, 0.482, 0.7533, 0.4784, 0.7563, 0.3996, 0.7558, 0.4268, 0.7658, 0.4133, 0.7664, 0.3996, 0.7558, 0.3208, 0.7562, 0.3172, 0.7532, 0.3996, 0.7558, 0.4519, 0.7632, 0.4398, 0.7647, 0.3996, 0.7558, 0.3723, 0.7658, 0.3593, 0.7646, 0.3996, 0.7558, 0.4628, 0.7613, 0.4519, 0.7632, 0.3996, 0.7558, 0.3858, 0.7663, 0.3723, 0.7658, 0.3996, 0.7558, 0.3275, 0.7589, 0.3208, 0.7562, 0.3996, 0.7558, 0.4446, 0.9549, 0.4924, 0.9545, 0.492, 0.9625, 0.4444, 0.9626, 0.4442, 0.9732, 0.4916, 0.9733, 0.4905, 0.9855, 0.4439, 0.9856, 0.4439, 0.9856, 0.4905, 0.9855, 0.4904, 0.9861, 0.4439, 0.9863, 0.3969, 0.955, 0.4446, 0.9549, 0.4444, 0.9626, 0.3968, 0.963, 0.3967, 0.9738, 0.4442, 0.9732, 0.4439, 0.9856, 0.3969, 0.9863, 0.3969, 0.9863, 0.4439, 0.9856, 0.4439, 0.9863, 0.3969, 0.9869, 0.3492, 0.9548, 0.3969, 0.955, 0.3968, 0.963, 0.3494, 0.9626, 0.3496, 0.9731, 0.3967, 0.9738, 0.3969, 0.9863, 0.3499, 0.9856, 0.3499, 0.9856, 0.3969, 0.9863, 0.3969, 0.9869, 0.35, 0.9863, 0.3014, 0.9544, 0.3492, 0.9548, 0.3494, 0.9626, 0.3017, 0.9623, 0.3022, 0.9732, 0.3496, 0.9731, 0.3499, 0.9856, 0.3032, 0.9856, 0.3032, 0.9856, 0.3499, 0.9856, 0.35, 0.9863, 0.3034, 0.9862, 0.2534, 0.9537, 0.3014, 0.9544, 0.3017, 0.9623, 0.2542, 0.9615, 0.2553, 0.9722, 0.3022, 0.9732, 0.3032, 0.9856, 0.2576, 0.9844, 0.2576, 0.9844, 0.3032, 0.9856, 0.3034, 0.9862, 0.2578, 0.9851, 0.2052, 0.9528, 0.2534, 0.9537, 0.2542, 0.9615, 0.2067, 0.9607, 0.2087, 0.9714, 0.2553, 0.9722, 0.2576, 0.9844, 0.2124, 0.9843, 0.2124, 0.9843, 0.2576, 0.9844, 0.2578, 0.9851, 0.2128, 0.9849, 0.1564, 0.9518, 0.2052, 0.9528, 0.2067, 0.9607, 0.1589, 0.9597, 0.1623, 0.9704, 0.2087, 0.9714, 0.2124, 0.9843, 0.1689, 0.9833, 0.1689, 0.9833, 0.2124, 0.9843, 0.2128, 0.9849, 0.1696, 0.9839, 0.1072, 0.9508, 0.1564, 0.9518, 0.1589, 0.9597, 0.1105, 0.9589, 0.1149, 0.9701, 0.1623, 0.9704, 0.1689, 0.9833, 0.1272, 0.9828, 0.1272, 0.9828, 0.1689, 0.9833, 0.1696, 0.9839, 0.1283, 0.9834, 0.05721, 0.9495, 0.1072, 0.9508, 0.1105, 0.9589, 0.0616, 0.9584, 0.06758, 0.9704, 0.1149, 0.9701, 0.1272, 0.9828, 0.08649, 0.9839, 0.08649, 0.9839, 0.1272, 0.9828, 0.1283, 0.9834, 0.08824, 0.9845, 0.006802, 0.9479, 0.05721, 0.9495, 0.0616, 0.9584, 0.01173, 0.958, 0.01843, 0.9717, 0.06758, 0.9704, 0.08649, 0.9839, 0.04857, 0.9873, 0.04857, 0.9873, 0.08649, 0.9839, 0.08824, 0.9845, 0.05113, 0.9879, 0.7367, 0.95, 0.7875, 0.9485, 0.782, 0.9585, 0.7324, 0.9588, 0.7265, 0.9707, 0.7745, 0.972, 0.7459, 0.9874, 0.7077, 0.984, 0.7077, 0.984, 0.7459, 0.9874, 0.7434, 0.9879, 0.7061, 0.9847, 0.6867, 0.9512, 0.7367, 0.95, 0.7324, 0.9588, 0.6834, 0.9594, 0.6789, 0.9706, 0.7265, 0.9707, 0.7077, 0.984, 0.667, 0.9833, 0.667, 0.9833, 0.7077, 0.984, 0.7061, 0.9847, 0.6659, 0.9839, 0.6373, 0.9522, 0.6867, 0.9512, 0.6834, 0.9594, 0.6349, 0.9601, 0.6317, 0.9709, 0.6789, 0.9706, 0.667, 0.9833, 0.6248, 0.9834, 0.6248, 0.9834, 0.667, 0.9833, 0.6659, 0.9839, 0.6242, 0.9841, 0.5886, 0.9531, 0.6373, 0.9522, 0.6349, 0.9601, 0.587, 0.9609, 0.5847, 0.9715, 0.6317, 0.9709, 0.6248, 0.9834, 0.5815, 0.9839, 0.5815, 0.9839, 0.6248, 0.9834, 0.6242, 0.9841, 0.5812, 0.9845, 0.5403, 0.9539, 0.5886, 0.9531, 0.587, 0.9609, 0.5394, 0.9617, 0.5382, 0.9724, 0.5847, 0.9715, 0.5815, 0.9839, 0.5372, 0.9855, 0.5372, 0.9855, 0.5815, 0.9839, 0.5812, 0.9845, 0.537, 0.9861, 0.4924, 0.9545, 0.5403, 0.9539, 0.5394, 0.9617, 0.492, 0.9625, 0.4916, 0.9733, 0.5382, 0.9724, 0.5372, 0.9855, 0.4905, 0.9855, 0.4905, 0.9855, 0.5372, 0.9855, 0.537, 0.9861, 0.4904, 0.9861, 0.4736, 0.8189, 0.4757, 0.8342, 0.4375, 0.8349, 0.4366, 0.8196, 0.5107, 0.8178, 0.514, 0.8332, 0.4757, 0.8342, 0.4736, 0.8189, 0.4366, 0.8196, 0.4375, 0.8349, 0.3992, 0.8351, 0.3995, 0.8198, 0.3995, 0.8198, 0.3992, 0.8351, 0.3609, 0.8348, 0.3624, 0.8196, 0.3624, 0.8196, 0.3609, 0.8348, 0.3226, 0.8341, 0.3253, 0.8188, 0.3253, 0.8188, 0.3226, 0.8341, 0.2843, 0.833, 0.2882, 0.8177, 0.2882, 0.8177, 0.2843, 0.833, 0.2459, 0.8316, 0.2511, 0.8162, 0.2511, 0.8162, 0.2459, 0.8316, 0.2076, 0.8298, 0.2141, 0.8143, 0.2141, 0.8143, 0.2076, 0.8298, 0.169, 0.8279, 0.1768, 0.8122, 0.1768, 0.8122, 0.169, 0.8279, 0.13, 0.8257, 0.1393, 0.81, 0.1393, 0.81, 0.13, 0.8257, 0.09076, 0.8235, 0.1014, 0.8077, 0.6972, 0.8084, 0.7074, 0.8242, 0.6681, 0.8262, 0.6594, 0.8105, 0.6594, 0.8105, 0.6681, 0.8262, 0.6293, 0.8282, 0.622, 0.8126, 0.622, 0.8126, 0.6293, 0.8282, 0.5908, 0.8301, 0.5849, 0.8146, 0.5849, 0.8146, 0.5908, 0.8301, 0.5523, 0.8318, 0.5477, 0.8164, 0.5477, 0.8164, 0.5523, 0.8318, 0.514, 0.8332, 0.5107, 0.8178, 0.3503, 0.9428, 0.3971, 0.943, 0.3969, 0.955, 0.3492, 0.9548, 0.2093, 0.9407, 0.2565, 0.9416, 0.2534, 0.9537, 0.2052, 0.9528, 0.06449, 0.9372, 0.1134, 0.9385, 0.1072, 0.9508, 0.05721, 0.9495, 0.4907, 0.9425, 0.5377, 0.9418, 0.5403, 0.9539, 0.4924, 0.9545, 0.6327, 0.94, 0.681, 0.9389, 0.6867, 0.9512, 0.6373, 0.9522, 0.5377, 0.9418, 0.585, 0.941, 0.5886, 0.9531, 0.5403, 0.9539, 0.1616, 0.9396, 0.2093, 0.9407, 0.2052, 0.9528, 0.1564, 0.9518, 0.585, 0.941, 0.6327, 0.94, 0.6373, 0.9522, 0.5886, 0.9531, 0.7587, 0.8683, 0.7634, 0.8916, 0.7766, 0.9114, 0.7963, 0.9246, 0.8196, 0.9292, 0.8429, 0.9246, 0.8627, 0.9114, 0.8759, 0.8916, 0.8805, 0.8683, 0.8759, 0.845, 0.8627, 0.8252, 0.8429, 0.812, 0.8196, 0.8074, 0.7963, 0.812, 0.7766, 0.8252, 0.7634, 0.845, 0.3035, 0.9424, 0.3503, 0.9428, 0.3492, 0.9548, 0.3014, 0.9544, 0.681, 0.9389, 0.7299, 0.9376, 0.7367, 0.95, 0.6867, 0.9512, 0.01519, 0.9354, 0.06449, 0.9372, 0.05721, 0.9495, 0.006802, 0.9479, 0.3971, 0.943, 0.4439, 0.9429, 0.4446, 0.9549, 0.3969, 0.955, 0.1134, 0.9385, 0.1616, 0.9396, 0.1564, 0.9518, 0.1072, 0.9508, 0.872, 0.9332, 0.8766, 0.9565, 0.8898, 0.9763, 0.9096, 0.9895, 0.9329, 0.9941, 0.9563, 0.9895, 0.976, 0.9763, 0.9893, 0.9565, 0.9939, 0.9332, 0.9893, 0.9098, 0.976, 0.8901, 0.9563, 0.8768, 0.9329, 0.8722, 0.9096, 0.8768, 0.8898, 0.8901, 0.8766, 0.9098, 0.2565, 0.9416, 0.3035, 0.9424, 0.3014, 0.9544, 0.2534, 0.9537, 0.7299, 0.9376, 0.7795, 0.9361, 0.7875, 0.9485, 0.7367, 0.95, 0.4439, 0.9429, 0.4907, 0.9425, 0.4924, 0.9545, 0.4446, 0.9549, 0.3524, 0.9222, 0.3975, 0.9224, 0.3972, 0.9424, 0.3504, 0.9422, 0.2163, 0.9199, 0.2618, 0.9209, 0.2567, 0.9411, 0.2095, 0.9401, 0.07699, 0.9159, 0.124, 0.9174, 0.1137, 0.9379, 0.06484, 0.9366, 0.4879, 0.9218, 0.5332, 0.9211, 0.5376, 0.9413, 0.4907, 0.9419, 0.6247, 0.919, 0.6711, 0.9178, 0.6807, 0.9383, 0.6325, 0.9394, 0.1703, 0.9187, 0.2163, 0.9199, 0.2095, 0.9401, 0.1618, 0.939, 0.5332, 0.9211, 0.5787, 0.9202, 0.5848, 0.9404, 0.5376, 0.9413, 0.5787, 0.9202, 0.6247, 0.919, 0.6325, 0.9394, 0.5848, 0.9404, 0.761, 0.8683, 0.7655, 0.8907, 0.7782, 0.9097, 0.7972, 0.9224, 0.8196, 0.9269, 0.842, 0.9224, 0.861, 0.9097, 0.8737, 0.8907, 0.8782, 0.8683, 0.8737, 0.8459, 0.861, 0.8269, 0.842, 0.8142, 0.8196, 0.8097, 0.7972, 0.8142, 0.7782, 0.8269, 0.7655, 0.8459, 0.3072, 0.9217, 0.3524, 0.9222, 0.3504, 0.9422, 0.3036, 0.9418, 0.6711, 0.9178, 0.7181, 0.9164, 0.7296, 0.937, 0.6807, 0.9383, 0.02961, 0.9141, 0.07699, 0.9159, 0.06484, 0.9366, 0.0156, 0.9348, 0.3975, 0.9224, 0.4427, 0.9223, 0.4439, 0.9423, 0.3972, 0.9424, 0.124, 0.9174, 0.1703, 0.9187, 0.1618, 0.939, 0.1137, 0.9379, 0.8743, 0.9332, 0.8788, 0.9556, 0.8915, 0.9746, 0.9105, 0.9873, 0.9329, 0.9918, 0.9554, 0.9873, 0.9744, 0.9746, 0.9871, 0.9556, 0.9916, 0.9332, 0.9871, 0.9107, 0.9744, 0.8917, 0.9554, 0.879, 0.9329, 0.8745, 0.9105, 0.879, 0.8915, 0.8917, 0.8788, 0.9107, 0.2618, 0.9209, 0.3072, 0.9217, 0.3036, 0.9418, 0.2567, 0.9411, 0.7181, 0.9164, 0.7657, 0.9147, 0.7791, 0.9355, 0.7296, 0.937, 0.4427, 0.9223, 0.4879, 0.9218, 0.4907, 0.9419, 0.4439, 0.9423, 0.3546, 0.8993, 0.398, 0.8996, 0.3975, 0.9218, 0.3524, 0.9216, 0.224, 0.8968, 0.2677, 0.8979, 0.262, 0.9203, 0.2165, 0.9193, 0.09087, 0.8923, 0.1358, 0.894, 0.1243, 0.9168, 0.07735, 0.9153, 0.4847, 0.8989, 0.5282, 0.8981, 0.5331, 0.9205, 0.4878, 0.9213, 0.6158, 0.8958, 0.6602, 0.8943, 0.6708, 0.9172, 0.6245, 0.9184, 0.5282, 0.8981, 0.5718, 0.897, 0.5786, 0.9196, 0.5331, 0.9205, 0.1801, 0.8954, 0.224, 0.8968, 0.2165, 0.9193, 0.1706, 0.9181, 0.5718, 0.897, 0.6158, 0.8958, 0.6245, 0.9184, 0.5786, 0.9196, 0.7636, 0.8683, 0.7679, 0.8897, 0.78, 0.9079, 0.7982, 0.92, 0.8196, 0.9243, 0.841, 0.92, 0.8592, 0.9079, 0.8713, 0.8897, 0.8756, 0.8683, 0.8713, 0.8469, 0.8592, 0.8287, 0.841, 0.8166, 0.8196, 0.8123, 0.7982, 0.8166, 0.78, 0.8287, 0.7679, 0.8469, 0.3112, 0.8988, 0.3546, 0.8993, 0.3524, 0.9216, 0.3073, 0.9211, 0.04561, 0.8904, 0.09087, 0.8923, 0.07735, 0.9153, 0.03002, 0.9135, 0.6602, 0.8943, 0.705, 0.8928, 0.7178, 0.9158, 0.6708, 0.9172, 0.398, 0.8996, 0.4413, 0.8994, 0.4426, 0.9217, 0.3975, 0.9218, 0.1358, 0.894, 0.1801, 0.8954, 0.1706, 0.9181, 0.1243, 0.9168, 0.8769, 0.9332, 0.8811, 0.9546, 0.8933, 0.9728, 0.9115, 0.985, 0.9329, 0.9892, 0.9544, 0.985, 0.9726, 0.9728, 0.9847, 0.9546, 0.989, 0.9332, 0.9847, 0.9117, 0.9726, 0.8935, 0.9544, 0.8814, 0.9329, 0.8771, 0.9115, 0.8814, 0.8933, 0.8935, 0.8811, 0.9117, 0.2677, 0.8979, 0.3112, 0.8988, 0.3073, 0.9211, 0.262, 0.9203, 0.705, 0.8928, 0.7505, 0.891, 0.7653, 0.9141, 0.7178, 0.9158, 0.4413, 0.8994, 0.4847, 0.8989, 0.4878, 0.9213, 0.4426, 0.9217, 0.3566, 0.8789, 0.3984, 0.8791, 0.398, 0.899, 0.3547, 0.8988, 0.231, 0.8761, 0.273, 0.8773, 0.2679, 0.8973, 0.2242, 0.8962, 0.1033, 0.8712, 0.1463, 0.873, 0.1361, 0.8934, 0.09123, 0.8917, 0.4819, 0.8784, 0.5237, 0.8775, 0.528, 0.8975, 0.4846, 0.8983, 0.6079, 0.8749, 0.6504, 0.8734, 0.6599, 0.8937, 0.6156, 0.8952, 0.1888, 0.8746, 0.231, 0.8761, 0.2242, 0.8962, 0.1804, 0.8949, 0.5237, 0.8775, 0.5656, 0.8763, 0.5716, 0.8964, 0.528, 0.8975, 0.5656, 0.8763, 0.6079, 0.8749, 0.6156, 0.8952, 0.5716, 0.8964, 0.7659, 0.8683, 0.77, 0.8888, 0.7816, 0.9063, 0.7991, 0.9179, 0.8196, 0.922, 0.8402, 0.9179, 0.8576, 0.9063, 0.8692, 0.8888, 0.8733, 0.8683, 0.8692, 0.8477, 0.8576, 0.8303, 0.8402, 0.8187, 0.8196, 0.8146, 0.7991, 0.8187, 0.7816, 0.8303, 0.77, 0.8477, 0.3148, 0.8783, 0.3566, 0.8789, 0.3547, 0.8988, 0.3113, 0.8982, 0.05993, 0.8692, 0.1033, 0.8712, 0.09123, 0.8917, 0.04602, 0.8898, 0.6504, 0.8734, 0.6933, 0.8717, 0.7047, 0.8922, 0.6599, 0.8937, 0.3984, 0.8791, 0.4401, 0.8789, 0.4413, 0.8988, 0.398, 0.899, 0.1463, 0.873, 0.1888, 0.8746, 0.1804, 0.8949, 0.1361, 0.8934, 0.8792, 0.9332, 0.8833, 0.9537, 0.8949, 0.9712, 0.9124, 0.9828, 0.9329, 0.9869, 0.9535, 0.9828, 0.971, 0.9712, 0.9826, 0.9537, 0.9867, 0.9332, 0.9826, 0.9126, 0.971, 0.8951, 0.9535, 0.8835, 0.9329, 0.8794, 0.9124, 0.8835, 0.8949, 0.8951, 0.8833, 0.9126, 0.273, 0.8773, 0.3148, 0.8783, 0.3113, 0.8982, 0.2679, 0.8973, 0.6933, 0.8717, 0.7368, 0.8698, 0.7501, 0.8904, 0.7047, 0.8922, 0.4401, 0.8789, 0.4819, 0.8784, 0.4846, 0.8983, 0.4413, 0.8988, 0.3586, 0.8583, 0.3988, 0.8585, 0.3984, 0.8785, 0.3567, 0.8783, 0.238, 0.8553, 0.2783, 0.8566, 0.2731, 0.8768, 0.2312, 0.8755, 0.1158, 0.8499, 0.1569, 0.8519, 0.1466, 0.8724, 0.1037, 0.8706, 0.479, 0.8577, 0.5192, 0.8568, 0.5235, 0.8769, 0.4818, 0.8778, 0.5999, 0.854, 0.6405, 0.8523, 0.6501, 0.8728, 0.6077, 0.8743, 0.1976, 0.8537, 0.238, 0.8553, 0.2312, 0.8755, 0.1891, 0.874, 0.5192, 0.8568, 0.5594, 0.8555, 0.5655, 0.8757, 0.5235, 0.8769, 0.5594, 0.8555, 0.5999, 0.854, 0.6077, 0.8743, 0.5655, 0.8757, 0.7682, 0.8683, 0.7721, 0.888, 0.7833, 0.9046, 0.7999, 0.9158, 0.8196, 0.9197, 0.8393, 0.9158, 0.8559, 0.9046, 0.8671, 0.888, 0.871, 0.8683, 0.8671, 0.8486, 0.8559, 0.832, 0.8393, 0.8208, 0.8196, 0.8169, 0.7999, 0.8208, 0.7833, 0.832, 0.7721, 0.8486, 0.3185, 0.8576, 0.3586, 0.8583, 0.3567, 0.8783, 0.3149, 0.8777, 0.6405, 0.8523, 0.6815, 0.8504, 0.693, 0.8711, 0.6501, 0.8728, 0.07435, 0.8478, 0.1158, 0.8499, 0.1037, 0.8706, 0.06034, 0.8686, 0.3988, 0.8585, 0.4389, 0.8583, 0.4401, 0.8784, 0.3984, 0.8785, 0.1569, 0.8519, 0.1976, 0.8537, 0.1891, 0.874, 0.1466, 0.8724, 0.8815, 0.9332, 0.8854, 0.9528, 0.8966, 0.9695, 0.9133, 0.9807, 0.9329, 0.9846, 0.9526, 0.9807, 0.9693, 0.9695, 0.9805, 0.9528, 0.9844, 0.9332, 0.9805, 0.9135, 0.9693, 0.8968, 0.9526, 0.8856, 0.9329, 0.8817, 0.9133, 0.8856, 0.8966, 0.8968, 0.8854, 0.9135, 0.2783, 0.8566, 0.3185, 0.8576, 0.3149, 0.8777, 0.2731, 0.8768, 0.6815, 0.8504, 0.7231, 0.8485, 0.7364, 0.8692, 0.693, 0.8711, 0.4389, 0.8583, 0.479, 0.8577, 0.4818, 0.8778, 0.4401, 0.8784, 0.3609, 0.8354, 0.3992, 0.8357, 0.3988, 0.8579, 0.3587, 0.8577, 0.2457, 0.8322, 0.2841, 0.8336, 0.2784, 0.856, 0.2382, 0.8547, 0.1297, 0.8263, 0.1687, 0.8285, 0.1572, 0.8513, 0.1162, 0.8493, 0.4758, 0.8348, 0.5141, 0.8338, 0.519, 0.8562, 0.4789, 0.8572, 0.591, 0.8307, 0.6296, 0.8288, 0.6403, 0.8517, 0.5997, 0.8534, 0.5141, 0.8338, 0.5525, 0.8324, 0.5592, 0.8549, 0.519, 0.8562, 0.2074, 0.8304, 0.2457, 0.8322, 0.2382, 0.8547, 0.1979, 0.8531, 0.5525, 0.8324, 0.591, 0.8307, 0.5997, 0.8534, 0.5592, 0.8549, 0.7708, 0.8683, 0.7745, 0.887, 0.7851, 0.9028, 0.8009, 0.9134, 0.8196, 0.9171, 0.8383, 0.9134, 0.8541, 0.9028, 0.8647, 0.887, 0.8684, 0.8683, 0.8647, 0.8496, 0.8541, 0.8338, 0.8383, 0.8232, 0.8196, 0.8195, 0.8009, 0.8232, 0.7851, 0.8338, 0.7745, 0.8496, 0.3225, 0.8347, 0.3609, 0.8354, 0.3587, 0.8577, 0.3186, 0.8571, 0.09035, 0.8241, 0.1297, 0.8263, 0.1162, 0.8493, 0.07476, 0.8472, 0.6296, 0.8288, 0.6685, 0.8268, 0.6812, 0.8498, 0.6403, 0.8517, 0.3992, 0.8357, 0.4375, 0.8354, 0.4388, 0.8577, 0.3988, 0.8579, 0.1687, 0.8285, 0.2074, 0.8304, 0.1979, 0.8531, 0.1572, 0.8513, 0.8841, 0.9332, 0.8878, 0.9519, 0.8984, 0.9677, 0.9142, 0.9783, 0.9329, 0.982, 0.9516, 0.9783, 0.9675, 0.9677, 0.9781, 0.9519, 0.9818, 0.9332, 0.9781, 0.9145, 0.9675, 0.8986, 0.9516, 0.888, 0.9329, 0.8843, 0.9142, 0.888, 0.8984, 0.8986, 0.8878, 0.9145, 0.2841, 0.8336, 0.3225, 0.8347, 0.3186, 0.8571, 0.2784, 0.856, 0.6685, 0.8268, 0.7078, 0.8248, 0.7227, 0.8479, 0.6812, 0.8498, 0.4375, 0.8354, 0.4758, 0.8348, 0.4789, 0.8572, 0.4388, 0.8577, 0.6916, 0.8057, 0.6547, 0.808, 0.6118, 0.7857, 0.6408, 0.7819, 0.363, 0.8175, 0.3265, 0.8168, 0.3374, 0.7978, 0.3683, 0.7987, 0.5817, 0.8123, 0.5452, 0.8142, 0.5229, 0.7945, 0.5528, 0.7921, 0.3265, 0.8168, 0.2901, 0.8156, 0.3067, 0.7964, 0.3374, 0.7978, 0.436, 0.8175, 0.3995, 0.8177, 0.3994, 0.799, 0.4305, 0.7987, 0.5452, 0.8142, 0.5088, 0.8157, 0.4924, 0.7965, 0.5229, 0.7945, 0.2173, 0.8121, 0.1808, 0.8099, 0.2166, 0.7888, 0.246, 0.7919, 0.1441, 0.8075, 0.1072, 0.8051, 0.1594, 0.7816, 0.1877, 0.7854, 0.1808, 0.8099, 0.1441, 0.8075, 0.1877, 0.7854, 0.2166, 0.7888, 0.4724, 0.8168, 0.436, 0.8175, 0.4305, 0.7987, 0.4615, 0.7979, 0.2536, 0.814, 0.2173, 0.8121, 0.246, 0.7919, 0.2763, 0.7944, 0.7732, 0.8683, 0.7768, 0.886, 0.7868, 0.9011, 0.8019, 0.9111, 0.8196, 0.9147, 0.8374, 0.9111, 0.8524, 0.9011, 0.8625, 0.886, 0.866, 0.8683, 0.8625, 0.8505, 0.8524, 0.8355, 0.8374, 0.8254, 0.8196, 0.8219, 0.8019, 0.8254, 0.7868, 0.8355, 0.7768, 0.8505, 0.2901, 0.8156, 0.2536, 0.814, 0.2763, 0.7944, 0.3067, 0.7964, 0.6181, 0.8103, 0.5817, 0.8123, 0.5528, 0.7921, 0.5825, 0.7891, 0.3995, 0.8177, 0.363, 0.8175, 0.3683, 0.7987, 0.3994, 0.799, 0.6547, 0.808, 0.6181, 0.8103, 0.5825, 0.7891, 0.6118, 0.7857, 0.8864, 0.9332, 0.8899, 0.951, 0.9, 0.9661, 0.9151, 0.9762, 0.9329, 0.9797, 0.9508, 0.9762, 0.9659, 0.9661, 0.976, 0.951, 0.9795, 0.9332, 0.976, 0.9153, 0.9659, 0.9002, 0.9508, 0.8901, 0.9329, 0.8866, 0.9151, 0.8901, 0.9, 0.9002, 0.8899, 0.9153, 0.5088, 0.8157, 0.4724, 0.8168, 0.4615, 0.7979, 0.4924, 0.7965, 0.6106, 0.7851, 0.5815, 0.7885, 0.5724, 0.7831, 0.5997, 0.7794, 0.4919, 0.7959, 0.4612, 0.7973, 0.4585, 0.7925, 0.4877, 0.791, 0.5815, 0.7885, 0.5519, 0.7915, 0.5446, 0.7863, 0.5724, 0.7831, 0.3377, 0.7973, 0.3072, 0.7958, 0.3114, 0.791, 0.3405, 0.7925, 0.2176, 0.7882, 0.189, 0.7848, 0.2, 0.7792, 0.2267, 0.7829, 0.2469, 0.7913, 0.2176, 0.7882, 0.2267, 0.7829, 0.2542, 0.7861, 0.3072, 0.7958, 0.277, 0.7938, 0.2828, 0.7888, 0.3114, 0.791, 0.189, 0.7848, 0.1609, 0.7809, 0.1741, 0.7749, 0.2, 0.7792, 0.5223, 0.794, 0.4919, 0.7959, 0.4877, 0.791, 0.5166, 0.7889, 0.277, 0.7938, 0.2469, 0.7913, 0.2542, 0.7861, 0.2828, 0.7888, 0.3685, 0.7982, 0.3377, 0.7973, 0.3405, 0.7925, 0.3698, 0.7934, 0.4612, 0.7973, 0.4303, 0.7982, 0.4289, 0.7934, 0.4585, 0.7925, 0.7798, 0.8683, 0.7828, 0.8835, 0.7914, 0.8965, 0.8044, 0.9051, 0.8196, 0.9081, 0.8349, 0.9051, 0.8478, 0.8965, 0.8564, 0.8835, 0.8595, 0.8683, 0.8564, 0.853, 0.8478, 0.8401, 0.8349, 0.8315, 0.8196, 0.8284, 0.8044, 0.8315, 0.7914, 0.8401, 0.7828, 0.853, 0.5519, 0.7915, 0.5223, 0.794, 0.5166, 0.7889, 0.5446, 0.7863, 0.3994, 0.7984, 0.3685, 0.7982, 0.3698, 0.7934, 0.3994, 0.7937, 0.6393, 0.7812, 0.6106, 0.7851, 0.5997, 0.7794, 0.6264, 0.7752, 0.8929, 0.9332, 0.896, 0.9485, 0.9046, 0.9615, 0.9176, 0.9701, 0.9329, 0.9732, 0.9483, 0.9701, 0.9612, 0.9615, 0.9699, 0.9485, 0.973, 0.9332, 0.9699, 0.9178, 0.9612, 0.9049, 0.9483, 0.8962, 0.9329, 0.8931, 0.9176, 0.8962, 0.9046, 0.9049, 0.896, 0.9178, 0.4303, 0.7982, 0.3994, 0.7984, 0.3994, 0.7937, 0.4289, 0.7934, 0.359, 0.7747, 0.3394, 0.7734, 0.3593, 0.7646, 0.3723, 0.7658, 0.4197, 0.7756, 0.3994, 0.7759, 0.3995, 0.7666, 0.4133, 0.7664, 0.5391, 0.7581, 0.5272, 0.7624, 0.4784, 0.7563, 0.482, 0.7533, 0.4784, 0.7716, 0.4595, 0.7735, 0.4398, 0.7647, 0.4519, 0.7632, 0.2868, 0.7659, 0.2723, 0.7623, 0.3208, 0.7562, 0.3275, 0.7589, 0.4398, 0.7748, 0.4197, 0.7756, 0.4133, 0.7664, 0.4268, 0.7658, 0.5272, 0.7624, 0.5127, 0.766, 0.4718, 0.759, 0.4784, 0.7563, 0.3206, 0.7715, 0.303, 0.769, 0.3364, 0.7612, 0.3472, 0.7632, 0.3994, 0.7759, 0.3791, 0.7756, 0.3858, 0.7663, 0.3995, 0.7666, 0.2723, 0.7623, 0.2604, 0.758, 0.3172, 0.7532, 0.3208, 0.7562, 0.3394, 0.7734, 0.3206, 0.7715, 0.3472, 0.7632, 0.3593, 0.7646, 0.4963, 0.7691, 0.4784, 0.7716, 0.4519, 0.7632, 0.4628, 0.7613, 0.7942, 0.8683, 0.7961, 0.878, 0.8016, 0.8863, 0.8099, 0.8918, 0.8196, 0.8937, 0.8293, 0.8918, 0.8376, 0.8863, 0.8431, 0.878, 0.845, 0.8683, 0.8431, 0.8586, 0.8376, 0.8503, 0.8293, 0.8448, 0.8196, 0.8429, 0.8099, 0.8448, 0.8016, 0.8503, 0.7961, 0.8586, 0.4595, 0.7735, 0.4398, 0.7748, 0.4268, 0.7658, 0.4398, 0.7647, 0.303, 0.769, 0.2868, 0.7659, 0.3275, 0.7589, 0.3364, 0.7612, 0.3791, 0.7756, 0.359, 0.7747, 0.3723, 0.7658, 0.3858, 0.7663, 0.5127, 0.766, 0.4963, 0.7691, 0.4628, 0.7613, 0.4718, 0.759, 0.9068, 0.9332, 0.9088, 0.9432, 0.9145, 0.9516, 0.9229, 0.9573, 0.9329, 0.9593, 0.9429, 0.9573, 0.9514, 0.9516, 0.9571, 0.9432, 0.9591, 0.9332, 0.9571, 0.9232, 0.9514, 0.9147, 0.9429, 0.909, 0.9329, 0.907, 0.9229, 0.909, 0.9145, 0.9147, 0.9088, 0.9232, 0.6348, 0.9607, 0.6832, 0.96, 0.6789, 0.9706, 0.6317, 0.9709, 0.01209, 0.9587, 0.06193, 0.959, 0.06758, 0.9704, 0.01843, 0.9717, 0.5868, 0.9615, 0.6348, 0.9607, 0.6317, 0.9709, 0.5847, 0.9715, 0.492, 0.963, 0.5393, 0.9623, 0.5382, 0.9724, 0.4916, 0.9733, 0.5393, 0.9623, 0.5868, 0.9615, 0.5847, 0.9715, 0.5382, 0.9724, 0.2543, 0.9621, 0.3018, 0.9629, 0.3022, 0.9732, 0.2553, 0.9722, 0.1107, 0.9596, 0.1591, 0.9603, 0.1623, 0.9704, 0.1149, 0.9701, 0.3018, 0.9629, 0.3494, 0.9631, 0.3496, 0.9731, 0.3022, 0.9732, 0.3968, 0.9635, 0.4444, 0.9632, 0.4442, 0.9732, 0.3967, 0.9738, 0.06193, 0.959, 0.1107, 0.9596, 0.1149, 0.9701, 0.06758, 0.9704, 0.7321, 0.9594, 0.7816, 0.9592, 0.7745, 0.972, 0.7265, 0.9707, 0.3494, 0.9631, 0.3968, 0.9635, 0.3967, 0.9738, 0.3496, 0.9731, 0.7579, 0.8683, 0.7626, 0.8919, 0.7759, 0.912, 0.796, 0.9253, 0.8196, 0.93, 0.8432, 0.9253, 0.8633, 0.912, 0.8767, 0.8919, 0.8814, 0.8683, 0.8767, 0.8447, 0.8633, 0.8246, 0.8432, 0.8112, 0.8196, 0.8065, 0.796, 0.8112, 0.7759, 0.8246, 0.7626, 0.8447, 0.1591, 0.9603, 0.2068, 0.9613, 0.2087, 0.9714, 0.1623, 0.9704, 0.6832, 0.96, 0.7321, 0.9594, 0.7265, 0.9707, 0.6789, 0.9706, 0.4444, 0.9632, 0.492, 0.963, 0.4916, 0.9733, 0.4442, 0.9732, 0.2068, 0.9613, 0.2543, 0.9621, 0.2553, 0.9722, 0.2087, 0.9714, 0.8712, 0.9332, 0.8759, 0.9568, 0.8893, 0.9768, 0.9093, 0.9902, 0.9329, 0.9949, 0.9566, 0.9902, 0.9766, 0.9768, 0.99, 0.9568, 0.9947, 0.9332, 0.99, 0.9095, 0.9766, 0.8895, 0.9566, 0.8761, 0.9329, 0.8714, 0.9093, 0.8761, 0.8893, 0.8895, 0.8759, 0.9095, 0.7728, 0.8683, 0.7764, 0.8862, 0.7865, 0.9014, 0.8017, 0.9115, 0.8196, 0.9151, 0.8375, 0.9115, 0.8527, 0.9014, 0.8629, 0.8862, 0.8664, 0.8683, 0.8629, 0.8504, 0.8527, 0.8352, 0.8375, 0.8251, 0.8196, 0.8215, 0.8017, 0.8251, 0.7865, 0.8352, 0.7764, 0.8504])
me_cylinder.materials.append(mat_carrot_body)
me_cylinder.update()

# ---- objects
ob_carrot_sliced = bpy.data.objects.new('carrot_sliced', me_cylinder)

# ---- transforms, parenting, visibility, modifiers, constraints
ob_carrot_sliced.location = (-0.0003764, -6.81e-05, 0.8415)

# ---- collection membership
col_collection.objects.link(ob_carrot_sliced)

# ---- scene / render settings (as saved in the file)
scene.frame_start = 1; scene.frame_end = 250; scene.frame_set(46)
scene.render.engine = 'BLENDER_EEVEE_NEXT'
bpy.context.view_layer.update()

# ---- added for rendering (the .blend has no active camera and no usable light): camera, sun
cam_auto = bpy.data.cameras.new('AutoCamera')
cam_auto.lens = 50.0
cam_auto.sensor_width = 36.0
cam_auto.clip_end = 1000.0
ob_auto_camera = bpy.data.objects.new('AutoCamera', cam_auto)
scene.collection.objects.link(ob_auto_camera)
ob_auto_camera.location = (5.18022, -6.12553, 4.91291)
ob_auto_camera.rotation_euler = (1.09748, -7.21219e-08, 0.694738)
scene.camera = ob_auto_camera
light_auto_sun = bpy.data.lights.new('AutoSun', 'SUN')
light_auto_sun.energy = 3.0
light_auto_sun.angle = 0.0523599
ob_auto_sun = bpy.data.objects.new('AutoSun', light_auto_sun)
scene.collection.objects.link(ob_auto_sun)
ob_auto_sun.rotation_euler = (0.872665, 0.174533, 0.523599)
bpy.context.view_layer.update()
